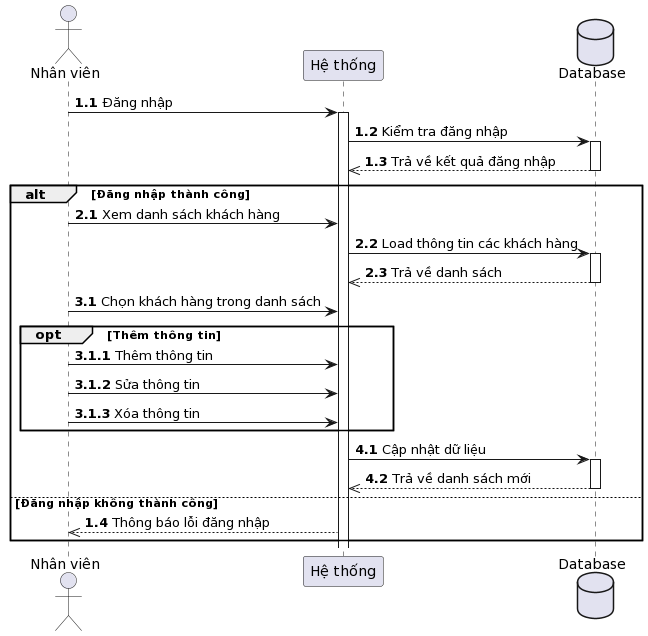

The diagram above was rendered by PlantUML. Its source (embedded in the PNG):
@startuml
actor "Nhân viên" as employee
participant "Hệ thống" as system
database Database as db

autonumber 1.1
employee -> system: Đăng nhập
activate system
system -> db: Kiểm tra đăng nhập
activate db
db -->> system : Trả về kết quả đăng nhập
deactivate db

alt Đăng nhập thành công
  autonumber 2.1
  employee -> system: Xem danh sách khách hàng
  system -> db: Load thông tin các khách hàng
  activate db
  db -->> system : Trả về danh sách
  deactivate db
  
  autonumber 3.1
  employee -> system: Chọn khách hàng trong danh sách
  opt Thêm thông tin
    autonumber 3.1.1
    employee -> system: Thêm thông tin
    employee -> system: Sửa thông tin
    employee -> system: Xóa thông tin
  end

  autonumber 4.1
  system -> db: Cập nhật dữ liệu
  activate db
  db -->> system : Trả về danh sách mới
  deactivate db
else Đăng nhập không thành công
  autonumber 1.4
  system -->> employee: Thông báo lỗi đăng nhập
end
@enduml